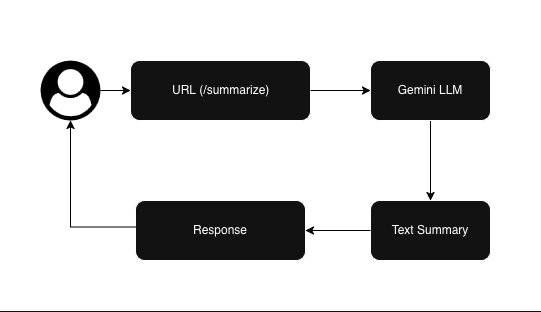

The diagram above was exported from draw.io. Its source (the exported page's mxGraphModel, read from the mxfile embedded in the PNG):
<mxGraphModel dx="1056" dy="568" grid="1" gridSize="10" guides="1" tooltips="1" connect="1" arrows="1" fold="1" page="0" pageScale="1" pageWidth="850" pageHeight="1100" math="0" shadow="0">
  <root>
    <mxCell id="0" />
    <mxCell id="1" parent="0" />
    <mxCell id="neo4zCYJ8ho8fKrwAb4T-5" value="" style="rounded=0;whiteSpace=wrap;html=1;fillColor=light-dark(#FFFFFF,#FFFFFF);movable=1;resizable=1;rotatable=1;deletable=1;editable=1;locked=0;connectable=1;" parent="1" vertex="1">
      <mxGeometry x="70" y="380" width="540" height="310" as="geometry" />
    </mxCell>
    <mxCell id="neo4zCYJ8ho8fKrwAb4T-21" value="Response" style="whiteSpace=wrap;html=1;rounded=1;" parent="1" vertex="1">
      <mxGeometry x="205" y="580" width="170" height="60" as="geometry" />
    </mxCell>
    <mxCell id="neo4zCYJ8ho8fKrwAb4T-23" value="&lt;blockquote&gt;&lt;div align=&quot;left&quot;&gt;URL (/summarize)&lt;/div&gt;&lt;/blockquote&gt;" style="rounded=1;whiteSpace=wrap;html=1;align=left;" parent="1" vertex="1">
      <mxGeometry x="200" y="440" width="180" height="60" as="geometry" />
    </mxCell>
    <mxCell id="neo4zCYJ8ho8fKrwAb4T-27" value="" style="edgeStyle=orthogonalEdgeStyle;rounded=0;orthogonalLoop=1;jettySize=auto;html=1;" parent="1" target="neo4zCYJ8ho8fKrwAb4T-26" edge="1">
      <mxGeometry relative="1" as="geometry">
        <mxPoint x="490" y="480.03703703703695" as="sourcePoint" />
      </mxGeometry>
    </mxCell>
    <mxCell id="neo4zCYJ8ho8fKrwAb4T-29" value="" style="edgeStyle=orthogonalEdgeStyle;rounded=0;orthogonalLoop=1;jettySize=auto;html=1;strokeColor=light-dark(#000000,#000000);exitX=1;exitY=0.5;exitDx=0;exitDy=0;" parent="1" source="neo4zCYJ8ho8fKrwAb4T-23" target="neo4zCYJ8ho8fKrwAb4T-26" edge="1">
      <mxGeometry relative="1" as="geometry">
        <mxPoint x="490" y="480.03703703703695" as="sourcePoint" />
      </mxGeometry>
    </mxCell>
    <mxCell id="neo4zCYJ8ho8fKrwAb4T-41" value="&lt;div&gt;&lt;br&gt;&lt;/div&gt;" style="edgeLabel;html=1;align=center;verticalAlign=middle;resizable=0;points=[];" parent="neo4zCYJ8ho8fKrwAb4T-29" vertex="1" connectable="0">
      <mxGeometry x="-0.0012" y="-2" relative="1" as="geometry">
        <mxPoint as="offset" />
      </mxGeometry>
    </mxCell>
    <mxCell id="UrOsiQMRGrwPvyV_Epm2-1" value="" style="edgeStyle=orthogonalEdgeStyle;rounded=0;orthogonalLoop=1;jettySize=auto;html=1;" edge="1" parent="1" source="neo4zCYJ8ho8fKrwAb4T-26" target="neo4zCYJ8ho8fKrwAb4T-55">
      <mxGeometry relative="1" as="geometry" />
    </mxCell>
    <mxCell id="UrOsiQMRGrwPvyV_Epm2-2" style="edgeStyle=orthogonalEdgeStyle;rounded=0;orthogonalLoop=1;jettySize=auto;html=1;exitX=0.5;exitY=1;exitDx=0;exitDy=0;entryX=0.5;entryY=0;entryDx=0;entryDy=0;fillColor=light-dark(transparent,#000000);strokeColor=light-dark(#000000,#000000);" edge="1" parent="1" source="neo4zCYJ8ho8fKrwAb4T-26" target="neo4zCYJ8ho8fKrwAb4T-55">
      <mxGeometry relative="1" as="geometry" />
    </mxCell>
    <mxCell id="neo4zCYJ8ho8fKrwAb4T-26" value="Gemini LLM" style="whiteSpace=wrap;html=1;rounded=1;" parent="1" vertex="1">
      <mxGeometry x="440" y="440" width="120" height="60" as="geometry" />
    </mxCell>
    <mxCell id="neo4zCYJ8ho8fKrwAb4T-48" style="rounded=0;orthogonalLoop=1;jettySize=auto;html=1;entryX=0;entryY=0.5;entryDx=0;entryDy=0;strokeColor=light-dark(#000000,#000000);" parent="1" source="neo4zCYJ8ho8fKrwAb4T-35" target="neo4zCYJ8ho8fKrwAb4T-23" edge="1">
      <mxGeometry relative="1" as="geometry" />
    </mxCell>
    <mxCell id="neo4zCYJ8ho8fKrwAb4T-35" value="" style="points=[];aspect=fixed;html=1;align=center;shadow=0;dashed=0;fillColor=light-dark(#FF6A00,#000000);strokeColor=none;shape=mxgraph.alibaba_cloud.user;" parent="1" vertex="1">
      <mxGeometry x="110" y="440" width="60" height="60" as="geometry" />
    </mxCell>
    <mxCell id="neo4zCYJ8ho8fKrwAb4T-55" value="Text Summary" style="whiteSpace=wrap;html=1;rounded=1;align=center;" parent="1" vertex="1">
      <mxGeometry x="440" y="580" width="120" height="60" as="geometry" />
    </mxCell>
    <mxCell id="vVd8hn_FIVhBD-JcKmwG-4" style="edgeStyle=orthogonalEdgeStyle;rounded=0;orthogonalLoop=1;jettySize=auto;html=1;exitX=0.005;exitY=0.444;exitDx=0;exitDy=0;exitPerimeter=0;fillColor=light-dark(transparent,#000000);strokeColor=light-dark(#000000,#000000);" parent="1" source="neo4zCYJ8ho8fKrwAb4T-21" target="neo4zCYJ8ho8fKrwAb4T-35" edge="1">
      <mxGeometry relative="1" as="geometry" />
    </mxCell>
    <mxCell id="UrOsiQMRGrwPvyV_Epm2-3" style="edgeStyle=orthogonalEdgeStyle;rounded=0;orthogonalLoop=1;jettySize=auto;html=1;exitX=0;exitY=0.5;exitDx=0;exitDy=0;strokeColor=light-dark(#000000,#000000);" edge="1" parent="1" source="neo4zCYJ8ho8fKrwAb4T-55" target="neo4zCYJ8ho8fKrwAb4T-21">
      <mxGeometry relative="1" as="geometry">
        <Array as="points" />
      </mxGeometry>
    </mxCell>
  </root>
</mxGraphModel>